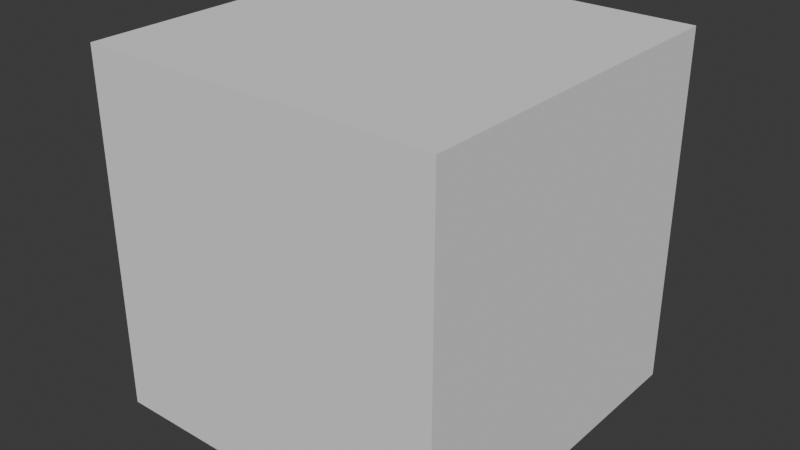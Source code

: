 # Source: Snappie3_02.blend  (saved by Blender 4.4.32; exported with 4.5.12 LTS)
import bpy
from mathutils import Matrix  # noqa: F401  (used for matrix-valued properties, if any)

bpy.ops.wm.read_factory_settings(use_empty=True)
scene = bpy.context.scene
scene.name = 'Scene'

# ---- collections
col_collection = bpy.data.collections.new('Collection'); scene.collection.children.link(col_collection)

# ---- images (referenced by path relative to the original .blend; pixels are not part of the script)
import os
ASSET_DIR = os.environ.get("B2B_ASSET_DIR", "")  # directory of the original .blend (textures are referenced by path, not embedded)
HERE = os.path.dirname(os.path.abspath(__file__))  # packed textures are extracted next to this script under _unpacked/

def load_image(name, relpath, width, height, colorspace="sRGB"):
    """Load a texture the original file referenced (path relative to the .blend, or extracted next to this script)."""
    p = next((c for c in (os.path.join(HERE, relpath), os.path.join(ASSET_DIR, relpath)) if relpath and os.path.exists(c)), "")
    if p:
        img = bpy.data.images.load(p, check_existing=True)
        img.name = name
    else:  # same state as the original file: an image datablock whose file is absent (Cycles renders it pink)
        img = bpy.data.images.new(name, width, height)
        img.source = "FILE"
        img.filepath = "//" + (relpath or name)
    img.colorspace_settings.name = colorspace
    return img
img_forest_exr = load_image('forest.exr', 'forest.exr', 1024, 1024, 'Linear Rec.709')

# ---- world
world_world = bpy.data.worlds.new('World'); scene.world = world_world
world_world.use_nodes = True; world_world.node_tree.nodes.clear()
_N = world_world.node_tree.nodes; _L = world_world.node_tree.links
n0 = _N.new('ShaderNodeOutputWorld'); n0.name = 'World Output'; n0.location = (351, 268)
n1 = _N.new('ShaderNodeBackground'); n1.name = 'Background'; n1.location = (61, 268)
n1.inputs[0].default_value = (0.05088, 0.05088, 0.05088, 1.0)
n2 = _N.new('ShaderNodeTexEnvironment'); n2.name = 'Environment Texture'; n2.location = (-262, 277)
n2.image = img_forest_exr
n3 = _N.new('ShaderNodeMapping'); n3.name = 'Mapping'; n3.location = (-442, 277)
n4 = _N.new('ShaderNodeTexCoord'); n4.name = 'Texture Coordinate'; n4.location = (-622, 277)
n5 = _N.new('NodeFrame'); n5.name = 'Frame'; n5.location = (-674, 409)
n5.label = 'Node Group for Material Preview Lighting'
n5.width = 696
_L.new(n1.outputs[0], n0.inputs[0])
_L.new(n3.outputs[0], n2.inputs[0])
_L.new(n4.outputs[0], n3.inputs[0])
n0.is_active_output = True
world_world.color = (0.05088, 0.05088, 0.05088)
world_world.sun_shadow_jitter_overblur = 0.0

# ---- meshes
me_cube_005 = bpy.data.meshes.new('Cube.005')
me_cube_005.from_pydata([(-1.0, -1.0, -1.0), (-1.0, -1.0, 1.0), (-1.0, 1.0, -1.0), (-1.0, 1.0, 1.0), (1.0, -1.0, -1.0), (1.0, -1.0, 1.0), (1.0, 1.0, -1.0), (1.0, 1.0, 1.0)], [], [(0, 1, 3, 2), (2, 3, 7, 6), (6, 7, 5, 4), (4, 5, 1, 0), (2, 6, 4, 0), (7, 3, 1, 5)])
_uv = me_cube_005.uv_layers.new(name='UVMap')
_uv.uv.foreach_set('vector', [0.375, 0.0, 0.625, 0.0, 0.625, 0.25, 0.375, 0.25, 0.375, 0.25, 0.625, 0.25, 0.625, 0.5, 0.375, 0.5, 0.375, 0.5, 0.625, 0.5, 0.625, 0.75, 0.375, 0.75, 0.375, 0.75, 0.625, 0.75, 0.625, 1.0, 0.375, 1.0, 0.125, 0.5, 0.375, 0.5, 0.375, 0.75, 0.125, 0.75, 0.625, 0.5, 0.875, 0.5, 0.875, 0.75, 0.625, 0.75])
me_cube_005.update()

# ---- objects
ob_cube = bpy.data.objects.new('Cube', me_cube_005)

# ---- transforms, parenting, visibility, modifiers, constraints
ob_cube.location = (-7.233, 0.4436, 5.334)

# ---- collection membership
col_collection.objects.link(ob_cube)

# ---- scene / render settings (as saved in the file)
scene.frame_start = 1; scene.frame_end = 250; scene.frame_set(66)
scene.render.engine = 'BLENDER_EEVEE_NEXT'
bpy.context.view_layer.update()

# ---- added for rendering (the .blend has no active camera and no usable light): camera, sun
cam_auto = bpy.data.cameras.new('AutoCamera')
cam_auto.lens = 50.0
cam_auto.sensor_width = 36.0
cam_auto.clip_end = 1000.0
ob_auto_camera = bpy.data.objects.new('AutoCamera', cam_auto)
scene.collection.objects.link(ob_auto_camera)
ob_auto_camera.location = (-4.02771, -3.40246, 7.89846)
ob_auto_camera.rotation_euler = (1.09748, -7.21219e-08, 0.694738)
scene.camera = ob_auto_camera
light_auto_sun = bpy.data.lights.new('AutoSun', 'SUN')
light_auto_sun.energy = 3.0
light_auto_sun.angle = 0.0523599
ob_auto_sun = bpy.data.objects.new('AutoSun', light_auto_sun)
scene.collection.objects.link(ob_auto_sun)
ob_auto_sun.rotation_euler = (0.872665, 0.174533, 0.523599)
bpy.context.view_layer.update()

